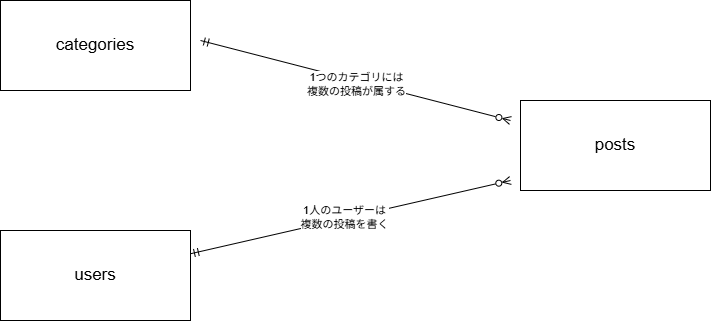

The diagram above was exported from draw.io. Its source (the exported page's mxGraphModel, read from the mxfile embedded in the PNG):
<mxGraphModel dx="1030" dy="527" grid="1" gridSize="10" guides="1" tooltips="1" connect="1" arrows="1" fold="1" page="1" pageScale="1" pageWidth="827" pageHeight="1169" math="0" shadow="0">
  <root>
    <mxCell id="0" />
    <mxCell id="1" parent="0" />
    <mxCell id="x7n-dqkK7Wm8Z_VBSahT-1" parent="1" style="rounded=0;whiteSpace=wrap;html=1;" value="&lt;font style=&quot;font-size: 17px;&quot;&gt;categories&lt;/font&gt;" vertex="1">
      <mxGeometry height="90" width="190" x="80" y="130" as="geometry" />
    </mxCell>
    <mxCell id="x7n-dqkK7Wm8Z_VBSahT-6" edge="1" parent="1" source="x7n-dqkK7Wm8Z_VBSahT-2" style="rounded=0;orthogonalLoop=1;jettySize=auto;html=1;endArrow=ERzeroToMany;endFill=0;startArrow=ERmandOne;startFill=0;">
      <mxGeometry relative="1" as="geometry">
        <mxPoint x="590" y="310" as="targetPoint" />
      </mxGeometry>
    </mxCell>
    <mxCell id="x7n-dqkK7Wm8Z_VBSahT-9" connectable="0" parent="x7n-dqkK7Wm8Z_VBSahT-6" style="edgeLabel;html=1;align=center;verticalAlign=middle;resizable=0;points=[];" value="1人のユーザーは&lt;div&gt;複数の投稿を書く&lt;/div&gt;" vertex="1">
      <mxGeometry relative="1" x="-0.0348" y="2" as="geometry">
        <mxPoint as="offset" />
      </mxGeometry>
    </mxCell>
    <mxCell id="x7n-dqkK7Wm8Z_VBSahT-2" parent="1" style="rounded=0;whiteSpace=wrap;html=1;" value="&lt;font style=&quot;font-size: 17px;&quot;&gt;users&lt;/font&gt;" vertex="1">
      <mxGeometry height="90" width="190" x="80" y="360" as="geometry" />
    </mxCell>
    <mxCell id="x7n-dqkK7Wm8Z_VBSahT-5" edge="1" parent="1" style="rounded=0;orthogonalLoop=1;jettySize=auto;html=1;endArrow=ERzeroToMany;endFill=0;startArrow=ERmandOne;startFill=0;">
      <mxGeometry relative="1" as="geometry">
        <mxPoint x="280" y="170" as="sourcePoint" />
        <mxPoint x="590" y="250" as="targetPoint" />
      </mxGeometry>
    </mxCell>
    <mxCell id="x7n-dqkK7Wm8Z_VBSahT-10" connectable="0" parent="x7n-dqkK7Wm8Z_VBSahT-5" style="edgeLabel;html=1;align=center;verticalAlign=middle;resizable=0;points=[];" value="1つのカテゴリには&lt;div&gt;複数の投稿が属する&lt;/div&gt;" vertex="1">
      <mxGeometry relative="1" x="0.0047" y="-3" as="geometry">
        <mxPoint as="offset" />
      </mxGeometry>
    </mxCell>
    <mxCell id="x7n-dqkK7Wm8Z_VBSahT-3" parent="1" style="rounded=0;whiteSpace=wrap;html=1;" value="&lt;font style=&quot;font-size: 17px;&quot;&gt;posts&lt;/font&gt;" vertex="1">
      <mxGeometry height="90" width="190" x="600" y="230" as="geometry" />
    </mxCell>
  </root>
</mxGraphModel>